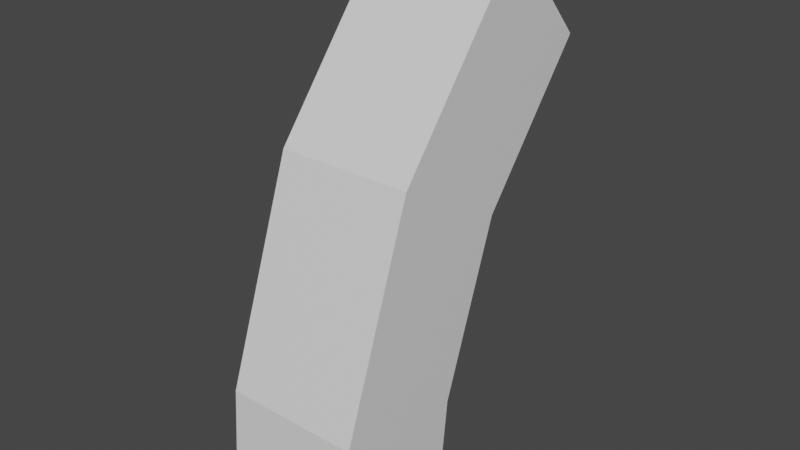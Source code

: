 # Source: testCurve.blend  (saved by Blender 2.80.75; exported with 4.5.12 LTS)
import bpy
from mathutils import Matrix  # noqa: F401  (used for matrix-valued properties, if any)

bpy.ops.wm.read_factory_settings(use_empty=True)
scene = bpy.context.scene
scene.name = 'Scene'

# ---- collections
col_collection = bpy.data.collections.new('Collection'); scene.collection.children.link(col_collection)

# ---- materials (node trees are filled in below, after node groups)
mat_material = bpy.data.materials.new('Material')
mat_material.alpha_threshold = 0.0
mat_material.use_transparent_shadow = False
mat_material.line_color = (0.0, 0.0, 0.0, 1.0)

# ---- material node trees
mat_material.use_nodes = True; mat_material.node_tree.nodes.clear()
_N = mat_material.node_tree.nodes; _L = mat_material.node_tree.links
n0 = _N.new('ShaderNodeOutputMaterial'); n0.name = 'Material Output'; n0.location = (300, 300)
n1 = _N.new('ShaderNodeBsdfPrincipled'); n1.name = 'Principled BSDF'; n1.location = (10, 300)
n1.distribution = 'GGX'
n1.subsurface_method = 'BURLEY'
n1.inputs[2].default_value = 0.4
n1.inputs[3].default_value = 1.45
n1.inputs[27].default_value = (0.0, 0.0, 0.0, 1.0)
n1.inputs[28].default_value = 1.0
_L.new(n1.outputs[0], n0.inputs[0])
n0.is_active_output = True

# ---- world
world_world = bpy.data.worlds.new('World'); scene.world = world_world
world_world.use_nodes = True; world_world.node_tree.nodes.clear()
_N = world_world.node_tree.nodes; _L = world_world.node_tree.links
n0 = _N.new('ShaderNodeOutputWorld'); n0.name = 'World Output'; n0.location = (300, 300)
n1 = _N.new('ShaderNodeBackground'); n1.name = 'Background'; n1.location = (10, 300)
n1.inputs[0].default_value = (0.05088, 0.05088, 0.05088, 1.0)
_L.new(n1.outputs[0], n0.inputs[0])
n0.is_active_output = True
world_world.color = (0.05088, 0.05088, 0.05088)
world_world.use_sun_shadow = False
world_world.sun_shadow_jitter_overblur = 0.0

# ---- meshes
me_cube = bpy.data.meshes.new('Cube')
me_cube.from_pydata([(1.0, 3.616, 5.846), (1.0, 2.284, 7.337), (-1.0, 3.616, 5.846), (-1.0, 2.284, 7.337), (1.0, 1.981, 3.797), (1.0, 1.113, 1.324), (1.0, 0.9862, 0.1655), (-1.0, -0.9862, -0.1655), (-1.0, -0.8587, 1.662), (-1.0, 0.2314, 4.766), (1.0, 0.2314, 4.766), (1.0, -0.8587, 1.662), (1.0, -0.9862, -0.1655), (-1.0, 1.981, 3.797), (-1.0, 1.113, 1.324), (-1.0, 0.9862, 0.1655), (0.5, 2.284, 7.337), (0.0, 2.284, 7.337), (-0.5, 2.284, 7.337), (1.0, 3.283, 6.219), (1.0, 2.95, 6.592), (1.0, 2.617, 6.964), (-1.0, 2.617, 6.964), (-1.0, 2.95, 6.592), (-1.0, 3.283, 6.219), (-0.5, 3.616, 5.846), (0.0, 3.616, 5.846), (0.5, 3.616, 5.846), (0.5, 3.283, 6.219), (-2.98e-08, 3.283, 6.219), (-0.5, 3.283, 6.219), (0.5, 2.95, 6.592), (-2.98e-08, 2.95, 6.592), (-0.5, 2.95, 6.592), (0.5, 2.617, 6.964), (0.0, 2.617, 6.964), (-0.5, 2.617, 6.964), (0.5, -0.9862, -0.1655), (0.5, -0.8587, 1.662), (0.5, 0.2314, 4.766), (1.49e-08, -0.9862, -0.1655), (2.98e-08, -0.8587, 1.662), (2.98e-08, 0.2314, 4.766), (-0.5, -0.9862, -0.1655), (-0.5, -0.8587, 1.662), (-0.5, 0.2314, 4.766), (-1.0, -0.4931, -0.08275), (-1.0, -0.3658, 1.577), (-1.0, 0.6688, 4.524), (-1.0, 0.0, 1.192e-07), (-1.0, 0.127, 1.493), (-1.0, 1.106, 4.282), (-1.0, 0.4931, 0.08275), (-1.0, 0.6198, 1.408), (-1.0, 1.544, 4.039), (1.0, 0.4931, 0.08275), (1.0, 0.6198, 1.408), (1.0, 1.544, 4.039), (1.0, 0.0, 1.192e-07), (1.0, 0.127, 1.493), (1.0, 1.106, 4.282), (1.0, -0.4931, -0.08275), (1.0, -0.3658, 1.577), (1.0, 0.6688, 4.524), (-0.5, 0.9862, 0.1655), (-0.5, 1.113, 1.324), (-0.5, 1.981, 3.797), (-1.397e-09, 0.9862, 0.1655), (3.725e-09, 1.113, 1.324), (0.0, 1.981, 3.797), (0.5, 0.9862, 0.1655), (0.5, 1.113, 1.324), (0.5, 1.981, 3.797)], [], [(28, 29, 32, 31), (29, 30, 33, 32), (31, 32, 35, 34), (32, 33, 36, 35), (0, 27, 28, 19), (27, 26, 29, 28), (26, 25, 30, 29), (25, 2, 24, 30), (30, 24, 23, 33), (33, 23, 22, 36), (36, 22, 3, 18), (35, 36, 18, 17), (34, 35, 17, 16), (21, 34, 16, 1), (20, 31, 34, 21), (19, 28, 31, 20), (37, 38, 41, 40), (38, 39, 42, 41), (40, 41, 44, 43), (41, 42, 45, 44), (12, 11, 38, 37), (11, 10, 39, 38), (10, 1, 16, 39), (39, 16, 17, 42), (42, 17, 18, 45), (45, 18, 3, 9), (44, 45, 9, 8), (43, 44, 8, 7), (46, 47, 50, 49), (47, 48, 51, 50), (49, 50, 53, 52), (50, 51, 54, 53), (7, 8, 47, 46), (8, 9, 48, 47), (9, 3, 22, 48), (48, 22, 23, 51), (51, 23, 24, 54), (54, 24, 2, 13), (53, 54, 13, 14), (52, 53, 14, 15), (55, 56, 59, 58), (56, 57, 60, 59), (58, 59, 62, 61), (59, 60, 63, 62), (6, 5, 56, 55), (5, 4, 57, 56), (4, 0, 19, 57), (57, 19, 20, 60), (60, 20, 21, 63), (63, 21, 1, 10), (62, 63, 10, 11), (61, 62, 11, 12), (64, 65, 68, 67), (65, 66, 69, 68), (67, 68, 71, 70), (68, 69, 72, 71), (15, 14, 65, 64), (14, 13, 66, 65), (13, 2, 25, 66), (66, 25, 26, 69), (69, 26, 27, 72), (72, 27, 0, 4), (71, 72, 4, 5), (70, 71, 5, 6), (37, 40, 43, 7, 46, 49, 52, 15, 64, 67, 70, 6, 55, 58, 61, 12)])
_uv = me_cube.uv_layers.new(name='UVMap')
_uv.uv.foreach_set('vector', [0.4375, 0.0625, 0.5, 0.0625, 0.5, 0.125, 0.4375, 0.125, 0.5, 0.0625, 0.5625, 0.0625, 0.5625, 0.125, 0.5, 0.125, 0.4375, 0.125, 0.5, 0.125, 0.5, 0.1875, 0.4375, 0.1875, 0.5, 0.125, 0.5625, 0.125, 0.5625, 0.1875, 0.5, 0.1875, 0.375, 0.0, 0.4375, 0.0, 0.4375, 0.0625, 0.375, 0.0625, 0.4375, 0.0, 0.5, 0.0, 0.5, 0.0625, 0.4375, 0.0625, 0.5, 0.0, 0.5625, 0.0, 0.5625, 0.0625, 0.5, 0.0625, 0.5625, 0.0, 0.625, 0.0, 0.625, 0.0625, 0.5625, 0.0625, 0.5625, 0.0625, 0.625, 0.0625, 0.625, 0.125, 0.5625, 0.125, 0.5625, 0.125, 0.625, 0.125, 0.625, 0.1875, 0.5625, 0.1875, 0.5625, 0.1875, 0.625, 0.1875, 0.625, 0.25, 0.5625, 0.25, 0.5, 0.1875, 0.5625, 0.1875, 0.5625, 0.25, 0.5, 0.25, 0.4375, 0.1875, 0.5, 0.1875, 0.5, 0.25, 0.4375, 0.25, 0.375, 0.1875, 0.4375, 0.1875, 0.4375, 0.25, 0.375, 0.25, 0.375, 0.125, 0.4375, 0.125, 0.4375, 0.1875, 0.375, 0.1875, 0.375, 0.0625, 0.4375, 0.0625, 0.4375, 0.125, 0.375, 0.125, 0.4375, 0.3125, 0.5, 0.3125, 0.5, 0.375, 0.4375, 0.375, 0.5, 0.3125, 0.5625, 0.3125, 0.5625, 0.375, 0.5, 0.375, 0.4375, 0.375, 0.5, 0.375, 0.5, 0.4375, 0.4375, 0.4375, 0.5, 0.375, 0.5625, 0.375, 0.5625, 0.4375, 0.5, 0.4375, 0.4375, 0.25, 0.5, 0.25, 0.5, 0.3125, 0.4375, 0.3125, 0.5, 0.25, 0.5625, 0.25, 0.5625, 0.3125, 0.5, 0.3125, 0.5625, 0.25, 0.625, 0.25, 0.625, 0.3125, 0.5625, 0.3125, 0.5625, 0.3125, 0.625, 0.3125, 0.625, 0.375, 0.5625, 0.375, 0.5625, 0.375, 0.625, 0.375, 0.625, 0.4375, 0.5625, 0.4375, 0.5625, 0.4375, 0.625, 0.4375, 0.625, 0.5, 0.5625, 0.5, 0.5, 0.4375, 0.5625, 0.4375, 0.5625, 0.5, 0.5, 0.5, 0.4375, 0.4375, 0.5, 0.4375, 0.5, 0.5, 0.4375, 0.5, 0.4375, 0.5625, 0.5, 0.5625, 0.5, 0.625, 0.4375, 0.625, 0.5, 0.5625, 0.5625, 0.5625, 0.5625, 0.625, 0.5, 0.625, 0.4375, 0.625, 0.5, 0.625, 0.5, 0.6875, 0.4375, 0.6875, 0.5, 0.625, 0.5625, 0.625, 0.5625, 0.6875, 0.5, 0.6875, 0.4375, 0.5, 0.5, 0.5, 0.5, 0.5625, 0.4375, 0.5625, 0.5, 0.5, 0.5625, 0.5, 0.5625, 0.5625, 0.5, 0.5625, 0.5625, 0.5, 0.625, 0.5, 0.625, 0.5625, 0.5625, 0.5625, 0.5625, 0.5625, 0.625, 0.5625, 0.625, 0.625, 0.5625, 0.625, 0.5625, 0.625, 0.625, 0.625, 0.625, 0.6875, 0.5625, 0.6875, 0.5625, 0.6875, 0.625, 0.6875, 0.625, 0.75, 0.5625, 0.75, 0.5, 0.6875, 0.5625, 0.6875, 0.5625, 0.75, 0.5, 0.75, 0.4375, 0.6875, 0.5, 0.6875, 0.5, 0.75, 0.4375, 0.75, 0.1875, 0.5625, 0.25, 0.5625, 0.25, 0.625, 0.1875, 0.625, 0.25, 0.5625, 0.3125, 0.5625, 0.3125, 0.625, 0.25, 0.625, 0.1875, 0.625, 0.25, 0.625, 0.25, 0.6875, 0.1875, 0.6875, 0.25, 0.625, 0.3125, 0.625, 0.3125, 0.6875, 0.25, 0.6875, 0.1875, 0.5, 0.25, 0.5, 0.25, 0.5625, 0.1875, 0.5625, 0.25, 0.5, 0.3125, 0.5, 0.3125, 0.5625, 0.25, 0.5625, 0.3125, 0.5, 0.375, 0.5, 0.375, 0.5625, 0.3125, 0.5625, 0.3125, 0.5625, 0.375, 0.5625, 0.375, 0.625, 0.3125, 0.625, 0.3125, 0.625, 0.375, 0.625, 0.375, 0.6875, 0.3125, 0.6875, 0.3125, 0.6875, 0.375, 0.6875, 0.375, 0.75, 0.3125, 0.75, 0.25, 0.6875, 0.3125, 0.6875, 0.3125, 0.75, 0.25, 0.75, 0.1875, 0.6875, 0.25, 0.6875, 0.25, 0.75, 0.1875, 0.75, 0.6875, 0.5625, 0.75, 0.5625, 0.75, 0.625, 0.6875, 0.625, 0.75, 0.5625, 0.8125, 0.5625, 0.8125, 0.625, 0.75, 0.625, 0.6875, 0.625, 0.75, 0.625, 0.75, 0.6875, 0.6875, 0.6875, 0.75, 0.625, 0.8125, 0.625, 0.8125, 0.6875, 0.75, 0.6875, 0.6875, 0.5, 0.75, 0.5, 0.75, 0.5625, 0.6875, 0.5625, 0.75, 0.5, 0.8125, 0.5, 0.8125, 0.5625, 0.75, 0.5625, 0.8125, 0.5, 0.875, 0.5, 0.875, 0.5625, 0.8125, 0.5625, 0.8125, 0.5625, 0.875, 0.5625, 0.875, 0.625, 0.8125, 0.625, 0.8125, 0.625, 0.875, 0.625, 0.875, 0.6875, 0.8125, 0.6875, 0.8125, 0.6875, 0.875, 0.6875, 0.875, 0.75, 0.8125, 0.75, 0.75, 0.6875, 0.8125, 0.6875, 0.8125, 0.75, 0.75, 0.75, 0.6875, 0.6875, 0.75, 0.6875, 0.75, 0.75, 0.6875, 0.75, 0.4375, 0.3125, 0.4375, 0.375, 0.4375, 0.4375, 0.4375, 0.5, 0.4375, 0.5625, 0.4375, 0.625, 0.4375, 0.6875, 0.6875, 0.5, 0.6875, 0.5625, 0.6875, 0.625, 0.6875, 0.6875, 0.1875, 0.5, 0.1875, 0.5625, 0.1875, 0.625, 0.1875, 0.6875, 0.4375, 0.25])
me_cube.materials.append(mat_material)
me_cube.use_remesh_preserve_volume = False
me_cube.use_remesh_preserve_attributes = False
me_cube.use_mirror_vertex_groups = False
me_cube.update()

# ---- objects
ob_cube = bpy.data.objects.new('Cube', me_cube)

# ---- transforms, parenting, visibility, modifiers, constraints
ob_cube.location = (0.0, 0.0, 0.0)
ob_cube.lock_rotations_4d = False
ob_cube.empty_display_type = 'ARROWS'
ob_cube.lineart.crease_threshold = 0.0

# ---- collection membership
col_collection.objects.link(ob_cube)

# ---- scene / render settings (as saved in the file)
scene.frame_start = 1; scene.frame_end = 250; scene.frame_set(1)
scene.render.engine = 'BLENDER_EEVEE_NEXT'
scene.cycles.use_denoising = False
scene.cycles.samples = 128
scene.cycles.sampling_pattern = 'TABULATED_SOBOL'
scene.cycles.use_adaptive_sampling = False
scene.cycles.use_light_tree = False
scene.view_settings.view_transform = 'Filmic'
bpy.context.view_layer.update()

# ---- added for rendering (the .blend has no active camera and no usable light): camera, sun
cam_auto = bpy.data.cameras.new('AutoCamera')
cam_auto.lens = 50.0
cam_auto.sensor_width = 36.0
cam_auto.clip_end = 1000.0
ob_auto_camera = bpy.data.objects.new('AutoCamera', cam_auto)
scene.collection.objects.link(ob_auto_camera)
ob_auto_camera.location = (8.35147, -8.70667, 10.2671)
ob_auto_camera.rotation_euler = (1.09748, -7.21219e-08, 0.694738)
scene.camera = ob_auto_camera
light_auto_sun = bpy.data.lights.new('AutoSun', 'SUN')
light_auto_sun.energy = 3.0
light_auto_sun.angle = 0.0523599
ob_auto_sun = bpy.data.objects.new('AutoSun', light_auto_sun)
scene.collection.objects.link(ob_auto_sun)
ob_auto_sun.rotation_euler = (0.872665, 0.174533, 0.523599)
bpy.context.view_layer.update()
